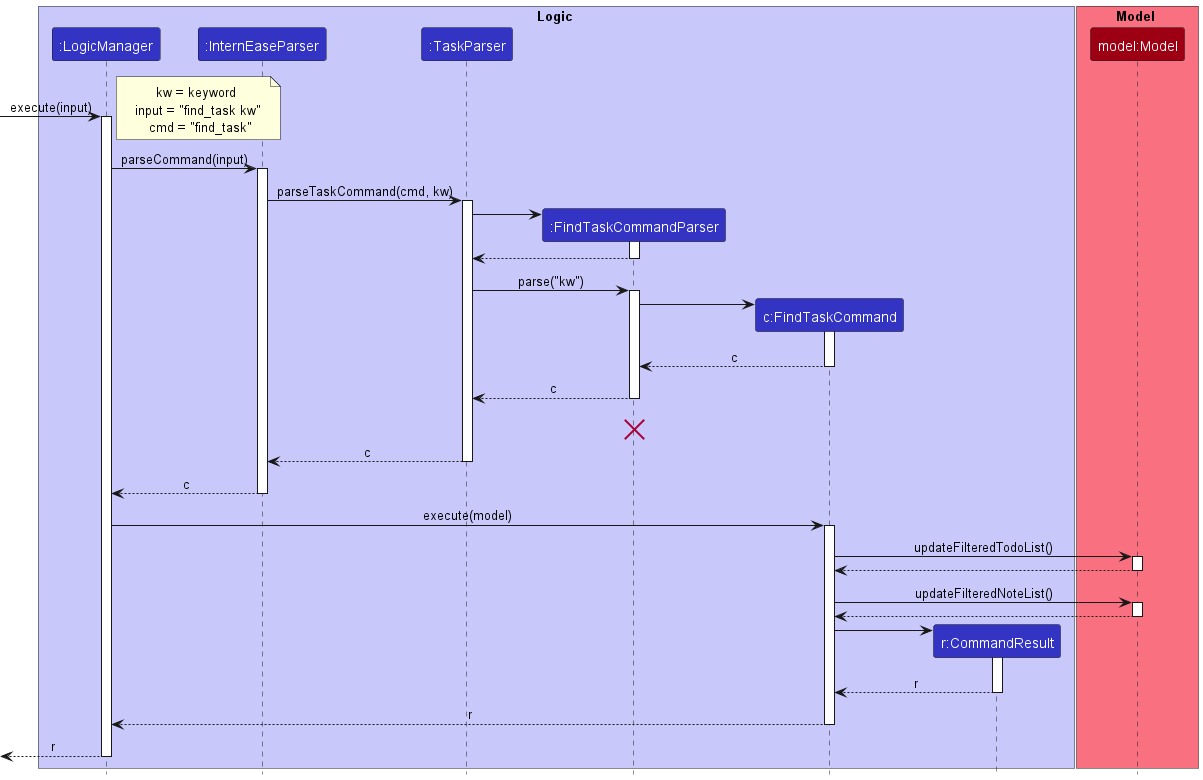

The diagram above was rendered by PlantUML. Its source (embedded in the PNG):
@startuml
!include style.puml

box Logic LOGIC_COLOR_T1
participant ":LogicManager" as LogicManager LOGIC_COLOR
participant ":InternEaseParser" as InternEaseParser LOGIC_COLOR
participant ":TaskParser" as TaskParser LOGIC_COLOR
participant ":FindTaskCommandParser" as FindTaskCommandParser LOGIC_COLOR
participant "c:FindTaskCommand" as FindTaskCommand LOGIC_COLOR
participant "r:CommandResult" as CommandResult LOGIC_COLOR
end box

box Model MODEL_COLOR_T1
participant "model:Model" as Model MODEL_COLOR
end box

[-> LogicManager : execute(input)
activate LogicManager

note right: kw = keyword \n input = "find_task kw" \n cmd = "find_task"
LogicManager -> InternEaseParser : parseCommand(input)
activate InternEaseParser

InternEaseParser -> TaskParser : parseTaskCommand(cmd, kw)
activate TaskParser

create FindTaskCommandParser
TaskParser -> FindTaskCommandParser
activate FindTaskCommandParser

FindTaskCommandParser --> TaskParser
deactivate FindTaskCommandParser

TaskParser -> FindTaskCommandParser : parse("kw")
activate FindTaskCommandParser

create FindTaskCommand
FindTaskCommandParser -> FindTaskCommand
activate FindTaskCommand

FindTaskCommand --> FindTaskCommandParser : c
deactivate FindTaskCommand

FindTaskCommandParser --> TaskParser : c
deactivate FindTaskCommandParser
FindTaskCommandParser -[hidden]-> InternEaseParser : result
destroy FindTaskCommandParser

TaskParser --> InternEaseParser : c
deactivate TaskParser

InternEaseParser --> LogicManager : c
deactivate InternEaseParser

LogicManager -> FindTaskCommand : execute(model)
activate FindTaskCommand

FindTaskCommand -> Model : updateFilteredTodoList()
activate Model

Model --> FindTaskCommand
deactivate Model

FindTaskCommand -> Model : updateFilteredNoteList()
activate Model

Model --> FindTaskCommand
deactivate Model

create CommandResult
FindTaskCommand -> CommandResult
activate CommandResult

CommandResult --> FindTaskCommand : r
deactivate CommandResult

FindTaskCommand --> LogicManager : r
deactivate FindTaskCommand


[<--LogicManager : r
deactivate LogicManager
@enduml